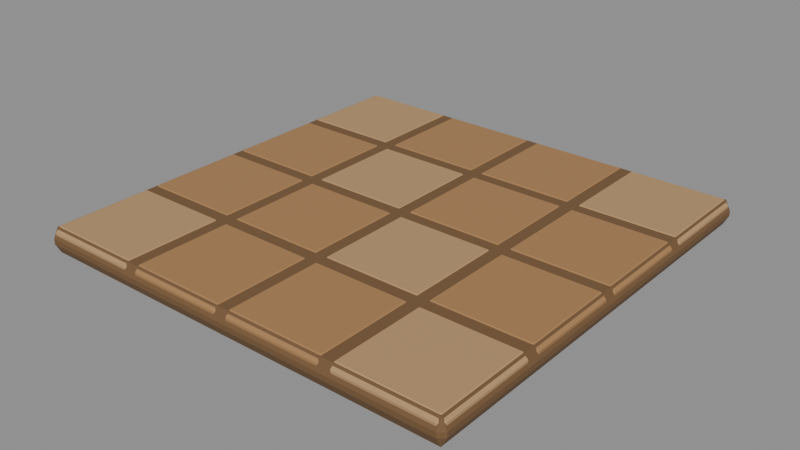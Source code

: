 # Source: floor-panel.blend  (saved by Blender 5.2.44; exported with 4.5.12 LTS)
import bpy
from mathutils import Matrix  # noqa: F401  (used for matrix-valued properties, if any)

bpy.ops.wm.read_factory_settings(use_empty=True)
scene = bpy.context.scene
scene.name = 'Scene'

# ---- materials (node trees are filled in below, after node groups)
mat_wood_plank_gaps = bpy.data.materials.new('Wood plank gaps')
mat_wood_plank_gaps.use_backface_culling = True
mat_wood_plank_gaps.diffuse_color = (0.17, 0.09, 0.035, 1.0)
mat_oak_parquet_alternate = bpy.data.materials.new('Oak parquet alternate')
mat_oak_parquet_alternate.use_backface_culling = True
mat_oak_parquet_alternate.diffuse_color = (0.46, 0.28, 0.13, 1.0)
mat_honey_oak_parquet = bpy.data.materials.new('Honey oak parquet')
mat_honey_oak_parquet.use_backface_culling = True
mat_honey_oak_parquet.diffuse_color = (0.38, 0.2, 0.08, 1.0)

# ---- material node trees
mat_wood_plank_gaps.use_nodes = True; mat_wood_plank_gaps.node_tree.nodes.clear()
_N = mat_wood_plank_gaps.node_tree.nodes; _L = mat_wood_plank_gaps.node_tree.links
n0 = _N.new('ShaderNodeBsdfPrincipled'); n0.name = 'Principled BSDF'; n0.location = (-200, 100)
n0.inputs[0].default_value = (0.17, 0.09, 0.035, 1.0)
n0.inputs[2].default_value = 0.82
n0.inputs[10].default_value = 0.005
n1 = _N.new('ShaderNodeOutputMaterial'); n1.name = 'Material Output'; n1.location = (200, 100)
_L.new(n0.outputs[0], n1.inputs[0])
n1.is_active_output = True
mat_oak_parquet_alternate.use_nodes = True; mat_oak_parquet_alternate.node_tree.nodes.clear()
_N = mat_oak_parquet_alternate.node_tree.nodes; _L = mat_oak_parquet_alternate.node_tree.links
n0 = _N.new('ShaderNodeBsdfPrincipled'); n0.name = 'Principled BSDF'; n0.location = (-200, 100)
n0.inputs[0].default_value = (0.46, 0.28, 0.13, 1.0)
n0.inputs[2].default_value = 0.82
n0.inputs[10].default_value = 0.005
n1 = _N.new('ShaderNodeOutputMaterial'); n1.name = 'Material Output'; n1.location = (200, 100)
_L.new(n0.outputs[0], n1.inputs[0])
n1.is_active_output = True
mat_honey_oak_parquet.use_nodes = True; mat_honey_oak_parquet.node_tree.nodes.clear()
_N = mat_honey_oak_parquet.node_tree.nodes; _L = mat_honey_oak_parquet.node_tree.links
n0 = _N.new('ShaderNodeBsdfPrincipled'); n0.name = 'Principled BSDF'; n0.location = (-200, 100)
n0.inputs[0].default_value = (0.38, 0.2, 0.08, 1.0)
n0.inputs[2].default_value = 0.82
n0.inputs[10].default_value = 0.005
n1 = _N.new('ShaderNodeOutputMaterial'); n1.name = 'Material Output'; n1.location = (200, 100)
_L.new(n0.outputs[0], n1.inputs[0])
n1.is_active_output = True

# ---- meshes
me_cube = bpy.data.meshes.new('Cube')
me_cube.from_pydata([(-0.5, -0.5, -0.015), (-0.5, -0.5, 0.015), (-0.5, 0.5, -0.015), (-0.5, 0.5, 0.015), (0.5, -0.5, -0.015), (0.5, -0.5, 0.015), (0.5, 0.5, -0.015), (0.5, 0.5, 0.015)], [], [(0, 1, 3, 2), (2, 3, 7, 6), (6, 7, 5, 4), (4, 5, 1, 0), (2, 6, 4, 0), (7, 3, 1, 5)])
_uv = me_cube.uv_layers.new(name='UVMap')
_uv.uv.foreach_set('vector', [0.375, 0.0, 0.625, 0.0, 0.625, 0.25, 0.375, 0.25, 0.375, 0.25, 0.625, 0.25, 0.625, 0.5, 0.375, 0.5, 0.375, 0.5, 0.625, 0.5, 0.625, 0.75, 0.375, 0.75, 0.375, 0.75, 0.625, 0.75, 0.625, 1.0, 0.375, 1.0, 0.125, 0.5, 0.375, 0.5, 0.375, 0.75, 0.125, 0.75, 0.625, 0.5, 0.875, 0.5, 0.875, 0.75, 0.625, 0.75])
me_cube.materials.append(mat_wood_plank_gaps)
me_cube.update()
me_cube_001 = bpy.data.meshes.new('Cube.001')
me_cube_001.from_pydata([(-0.121, -0.121, -0.015), (-0.121, -0.121, 0.015), (-0.121, 0.121, -0.015), (-0.121, 0.121, 0.015), (0.121, -0.121, -0.015), (0.121, -0.121, 0.015), (0.121, 0.121, -0.015), (0.121, 0.121, 0.015)], [], [(0, 1, 3, 2), (2, 3, 7, 6), (6, 7, 5, 4), (4, 5, 1, 0), (2, 6, 4, 0), (7, 3, 1, 5)])
_uv = me_cube_001.uv_layers.new(name='UVMap')
_uv.uv.foreach_set('vector', [0.375, 0.0, 0.625, 0.0, 0.625, 0.25, 0.375, 0.25, 0.375, 0.25, 0.625, 0.25, 0.625, 0.5, 0.375, 0.5, 0.375, 0.5, 0.625, 0.5, 0.625, 0.75, 0.375, 0.75, 0.375, 0.75, 0.625, 0.75, 0.625, 1.0, 0.375, 1.0, 0.125, 0.5, 0.375, 0.5, 0.375, 0.75, 0.125, 0.75, 0.625, 0.5, 0.875, 0.5, 0.875, 0.75, 0.625, 0.75])
me_cube_001.materials.append(mat_oak_parquet_alternate)
me_cube_001.update()
me_cube_002 = bpy.data.meshes.new('Cube.002')
me_cube_002.from_pydata([(-0.121, -0.121, -0.015), (-0.121, -0.121, 0.015), (-0.121, 0.121, -0.015), (-0.121, 0.121, 0.015), (0.121, -0.121, -0.015), (0.121, -0.121, 0.015), (0.121, 0.121, -0.015), (0.121, 0.121, 0.015)], [], [(0, 1, 3, 2), (2, 3, 7, 6), (6, 7, 5, 4), (4, 5, 1, 0), (2, 6, 4, 0), (7, 3, 1, 5)])
_uv = me_cube_002.uv_layers.new(name='UVMap')
_uv.uv.foreach_set('vector', [0.375, 0.0, 0.625, 0.0, 0.625, 0.25, 0.375, 0.25, 0.375, 0.25, 0.625, 0.25, 0.625, 0.5, 0.375, 0.5, 0.375, 0.5, 0.625, 0.5, 0.625, 0.75, 0.375, 0.75, 0.375, 0.75, 0.625, 0.75, 0.625, 1.0, 0.375, 1.0, 0.125, 0.5, 0.375, 0.5, 0.375, 0.75, 0.125, 0.75, 0.625, 0.5, 0.875, 0.5, 0.875, 0.75, 0.625, 0.75])
me_cube_002.materials.append(mat_honey_oak_parquet)
me_cube_002.update()
me_cube_003 = bpy.data.meshes.new('Cube.003')
me_cube_003.from_pydata([(-0.121, -0.121, -0.015), (-0.121, -0.121, 0.015), (-0.121, 0.121, -0.015), (-0.121, 0.121, 0.015), (0.121, -0.121, -0.015), (0.121, -0.121, 0.015), (0.121, 0.121, -0.015), (0.121, 0.121, 0.015)], [], [(0, 1, 3, 2), (2, 3, 7, 6), (6, 7, 5, 4), (4, 5, 1, 0), (2, 6, 4, 0), (7, 3, 1, 5)])
_uv = me_cube_003.uv_layers.new(name='UVMap')
_uv.uv.foreach_set('vector', [0.375, 0.0, 0.625, 0.0, 0.625, 0.25, 0.375, 0.25, 0.375, 0.25, 0.625, 0.25, 0.625, 0.5, 0.375, 0.5, 0.375, 0.5, 0.625, 0.5, 0.625, 0.75, 0.375, 0.75, 0.375, 0.75, 0.625, 0.75, 0.625, 1.0, 0.375, 1.0, 0.125, 0.5, 0.375, 0.5, 0.375, 0.75, 0.125, 0.75, 0.625, 0.5, 0.875, 0.5, 0.875, 0.75, 0.625, 0.75])
me_cube_003.materials.append(mat_honey_oak_parquet)
me_cube_003.update()
me_cube_004 = bpy.data.meshes.new('Cube.004')
me_cube_004.from_pydata([(-0.121, -0.121, -0.015), (-0.121, -0.121, 0.015), (-0.121, 0.121, -0.015), (-0.121, 0.121, 0.015), (0.121, -0.121, -0.015), (0.121, -0.121, 0.015), (0.121, 0.121, -0.015), (0.121, 0.121, 0.015)], [], [(0, 1, 3, 2), (2, 3, 7, 6), (6, 7, 5, 4), (4, 5, 1, 0), (2, 6, 4, 0), (7, 3, 1, 5)])
_uv = me_cube_004.uv_layers.new(name='UVMap')
_uv.uv.foreach_set('vector', [0.375, 0.0, 0.625, 0.0, 0.625, 0.25, 0.375, 0.25, 0.375, 0.25, 0.625, 0.25, 0.625, 0.5, 0.375, 0.5, 0.375, 0.5, 0.625, 0.5, 0.625, 0.75, 0.375, 0.75, 0.375, 0.75, 0.625, 0.75, 0.625, 1.0, 0.375, 1.0, 0.125, 0.5, 0.375, 0.5, 0.375, 0.75, 0.125, 0.75, 0.625, 0.5, 0.875, 0.5, 0.875, 0.75, 0.625, 0.75])
me_cube_004.materials.append(mat_oak_parquet_alternate)
me_cube_004.update()
me_cube_005 = bpy.data.meshes.new('Cube.005')
me_cube_005.from_pydata([(-0.121, -0.121, -0.015), (-0.121, -0.121, 0.015), (-0.121, 0.121, -0.015), (-0.121, 0.121, 0.015), (0.121, -0.121, -0.015), (0.121, -0.121, 0.015), (0.121, 0.121, -0.015), (0.121, 0.121, 0.015)], [], [(0, 1, 3, 2), (2, 3, 7, 6), (6, 7, 5, 4), (4, 5, 1, 0), (2, 6, 4, 0), (7, 3, 1, 5)])
_uv = me_cube_005.uv_layers.new(name='UVMap')
_uv.uv.foreach_set('vector', [0.375, 0.0, 0.625, 0.0, 0.625, 0.25, 0.375, 0.25, 0.375, 0.25, 0.625, 0.25, 0.625, 0.5, 0.375, 0.5, 0.375, 0.5, 0.625, 0.5, 0.625, 0.75, 0.375, 0.75, 0.375, 0.75, 0.625, 0.75, 0.625, 1.0, 0.375, 1.0, 0.125, 0.5, 0.375, 0.5, 0.375, 0.75, 0.125, 0.75, 0.625, 0.5, 0.875, 0.5, 0.875, 0.75, 0.625, 0.75])
me_cube_005.materials.append(mat_honey_oak_parquet)
me_cube_005.update()
me_cube_006 = bpy.data.meshes.new('Cube.006')
me_cube_006.from_pydata([(-0.121, -0.121, -0.015), (-0.121, -0.121, 0.015), (-0.121, 0.121, -0.015), (-0.121, 0.121, 0.015), (0.121, -0.121, -0.015), (0.121, -0.121, 0.015), (0.121, 0.121, -0.015), (0.121, 0.121, 0.015)], [], [(0, 1, 3, 2), (2, 3, 7, 6), (6, 7, 5, 4), (4, 5, 1, 0), (2, 6, 4, 0), (7, 3, 1, 5)])
_uv = me_cube_006.uv_layers.new(name='UVMap')
_uv.uv.foreach_set('vector', [0.375, 0.0, 0.625, 0.0, 0.625, 0.25, 0.375, 0.25, 0.375, 0.25, 0.625, 0.25, 0.625, 0.5, 0.375, 0.5, 0.375, 0.5, 0.625, 0.5, 0.625, 0.75, 0.375, 0.75, 0.375, 0.75, 0.625, 0.75, 0.625, 1.0, 0.375, 1.0, 0.125, 0.5, 0.375, 0.5, 0.375, 0.75, 0.125, 0.75, 0.625, 0.5, 0.875, 0.5, 0.875, 0.75, 0.625, 0.75])
me_cube_006.materials.append(mat_honey_oak_parquet)
me_cube_006.update()
me_cube_007 = bpy.data.meshes.new('Cube.007')
me_cube_007.from_pydata([(-0.121, -0.121, -0.015), (-0.121, -0.121, 0.015), (-0.121, 0.121, -0.015), (-0.121, 0.121, 0.015), (0.121, -0.121, -0.015), (0.121, -0.121, 0.015), (0.121, 0.121, -0.015), (0.121, 0.121, 0.015)], [], [(0, 1, 3, 2), (2, 3, 7, 6), (6, 7, 5, 4), (4, 5, 1, 0), (2, 6, 4, 0), (7, 3, 1, 5)])
_uv = me_cube_007.uv_layers.new(name='UVMap')
_uv.uv.foreach_set('vector', [0.375, 0.0, 0.625, 0.0, 0.625, 0.25, 0.375, 0.25, 0.375, 0.25, 0.625, 0.25, 0.625, 0.5, 0.375, 0.5, 0.375, 0.5, 0.625, 0.5, 0.625, 0.75, 0.375, 0.75, 0.375, 0.75, 0.625, 0.75, 0.625, 1.0, 0.375, 1.0, 0.125, 0.5, 0.375, 0.5, 0.375, 0.75, 0.125, 0.75, 0.625, 0.5, 0.875, 0.5, 0.875, 0.75, 0.625, 0.75])
me_cube_007.materials.append(mat_oak_parquet_alternate)
me_cube_007.update()
me_cube_008 = bpy.data.meshes.new('Cube.008')
me_cube_008.from_pydata([(-0.121, -0.121, -0.015), (-0.121, -0.121, 0.015), (-0.121, 0.121, -0.015), (-0.121, 0.121, 0.015), (0.121, -0.121, -0.015), (0.121, -0.121, 0.015), (0.121, 0.121, -0.015), (0.121, 0.121, 0.015)], [], [(0, 1, 3, 2), (2, 3, 7, 6), (6, 7, 5, 4), (4, 5, 1, 0), (2, 6, 4, 0), (7, 3, 1, 5)])
_uv = me_cube_008.uv_layers.new(name='UVMap')
_uv.uv.foreach_set('vector', [0.375, 0.0, 0.625, 0.0, 0.625, 0.25, 0.375, 0.25, 0.375, 0.25, 0.625, 0.25, 0.625, 0.5, 0.375, 0.5, 0.375, 0.5, 0.625, 0.5, 0.625, 0.75, 0.375, 0.75, 0.375, 0.75, 0.625, 0.75, 0.625, 1.0, 0.375, 1.0, 0.125, 0.5, 0.375, 0.5, 0.375, 0.75, 0.125, 0.75, 0.625, 0.5, 0.875, 0.5, 0.875, 0.75, 0.625, 0.75])
me_cube_008.materials.append(mat_honey_oak_parquet)
me_cube_008.update()
me_cube_009 = bpy.data.meshes.new('Cube.009')
me_cube_009.from_pydata([(-0.121, -0.121, -0.015), (-0.121, -0.121, 0.015), (-0.121, 0.121, -0.015), (-0.121, 0.121, 0.015), (0.121, -0.121, -0.015), (0.121, -0.121, 0.015), (0.121, 0.121, -0.015), (0.121, 0.121, 0.015)], [], [(0, 1, 3, 2), (2, 3, 7, 6), (6, 7, 5, 4), (4, 5, 1, 0), (2, 6, 4, 0), (7, 3, 1, 5)])
_uv = me_cube_009.uv_layers.new(name='UVMap')
_uv.uv.foreach_set('vector', [0.375, 0.0, 0.625, 0.0, 0.625, 0.25, 0.375, 0.25, 0.375, 0.25, 0.625, 0.25, 0.625, 0.5, 0.375, 0.5, 0.375, 0.5, 0.625, 0.5, 0.625, 0.75, 0.375, 0.75, 0.375, 0.75, 0.625, 0.75, 0.625, 1.0, 0.375, 1.0, 0.125, 0.5, 0.375, 0.5, 0.375, 0.75, 0.125, 0.75, 0.625, 0.5, 0.875, 0.5, 0.875, 0.75, 0.625, 0.75])
me_cube_009.materials.append(mat_honey_oak_parquet)
me_cube_009.update()
me_cube_010 = bpy.data.meshes.new('Cube.010')
me_cube_010.from_pydata([(-0.121, -0.121, -0.015), (-0.121, -0.121, 0.015), (-0.121, 0.121, -0.015), (-0.121, 0.121, 0.015), (0.121, -0.121, -0.015), (0.121, -0.121, 0.015), (0.121, 0.121, -0.015), (0.121, 0.121, 0.015)], [], [(0, 1, 3, 2), (2, 3, 7, 6), (6, 7, 5, 4), (4, 5, 1, 0), (2, 6, 4, 0), (7, 3, 1, 5)])
_uv = me_cube_010.uv_layers.new(name='UVMap')
_uv.uv.foreach_set('vector', [0.375, 0.0, 0.625, 0.0, 0.625, 0.25, 0.375, 0.25, 0.375, 0.25, 0.625, 0.25, 0.625, 0.5, 0.375, 0.5, 0.375, 0.5, 0.625, 0.5, 0.625, 0.75, 0.375, 0.75, 0.375, 0.75, 0.625, 0.75, 0.625, 1.0, 0.375, 1.0, 0.125, 0.5, 0.375, 0.5, 0.375, 0.75, 0.125, 0.75, 0.625, 0.5, 0.875, 0.5, 0.875, 0.75, 0.625, 0.75])
me_cube_010.materials.append(mat_oak_parquet_alternate)
me_cube_010.update()
me_cube_011 = bpy.data.meshes.new('Cube.011')
me_cube_011.from_pydata([(-0.121, -0.121, -0.015), (-0.121, -0.121, 0.015), (-0.121, 0.121, -0.015), (-0.121, 0.121, 0.015), (0.121, -0.121, -0.015), (0.121, -0.121, 0.015), (0.121, 0.121, -0.015), (0.121, 0.121, 0.015)], [], [(0, 1, 3, 2), (2, 3, 7, 6), (6, 7, 5, 4), (4, 5, 1, 0), (2, 6, 4, 0), (7, 3, 1, 5)])
_uv = me_cube_011.uv_layers.new(name='UVMap')
_uv.uv.foreach_set('vector', [0.375, 0.0, 0.625, 0.0, 0.625, 0.25, 0.375, 0.25, 0.375, 0.25, 0.625, 0.25, 0.625, 0.5, 0.375, 0.5, 0.375, 0.5, 0.625, 0.5, 0.625, 0.75, 0.375, 0.75, 0.375, 0.75, 0.625, 0.75, 0.625, 1.0, 0.375, 1.0, 0.125, 0.5, 0.375, 0.5, 0.375, 0.75, 0.125, 0.75, 0.625, 0.5, 0.875, 0.5, 0.875, 0.75, 0.625, 0.75])
me_cube_011.materials.append(mat_honey_oak_parquet)
me_cube_011.update()
me_cube_012 = bpy.data.meshes.new('Cube.012')
me_cube_012.from_pydata([(-0.121, -0.121, -0.015), (-0.121, -0.121, 0.015), (-0.121, 0.121, -0.015), (-0.121, 0.121, 0.015), (0.121, -0.121, -0.015), (0.121, -0.121, 0.015), (0.121, 0.121, -0.015), (0.121, 0.121, 0.015)], [], [(0, 1, 3, 2), (2, 3, 7, 6), (6, 7, 5, 4), (4, 5, 1, 0), (2, 6, 4, 0), (7, 3, 1, 5)])
_uv = me_cube_012.uv_layers.new(name='UVMap')
_uv.uv.foreach_set('vector', [0.375, 0.0, 0.625, 0.0, 0.625, 0.25, 0.375, 0.25, 0.375, 0.25, 0.625, 0.25, 0.625, 0.5, 0.375, 0.5, 0.375, 0.5, 0.625, 0.5, 0.625, 0.75, 0.375, 0.75, 0.375, 0.75, 0.625, 0.75, 0.625, 1.0, 0.375, 1.0, 0.125, 0.5, 0.375, 0.5, 0.375, 0.75, 0.125, 0.75, 0.625, 0.5, 0.875, 0.5, 0.875, 0.75, 0.625, 0.75])
me_cube_012.materials.append(mat_honey_oak_parquet)
me_cube_012.update()
me_cube_013 = bpy.data.meshes.new('Cube.013')
me_cube_013.from_pydata([(-0.121, -0.121, -0.015), (-0.121, -0.121, 0.015), (-0.121, 0.121, -0.015), (-0.121, 0.121, 0.015), (0.121, -0.121, -0.015), (0.121, -0.121, 0.015), (0.121, 0.121, -0.015), (0.121, 0.121, 0.015)], [], [(0, 1, 3, 2), (2, 3, 7, 6), (6, 7, 5, 4), (4, 5, 1, 0), (2, 6, 4, 0), (7, 3, 1, 5)])
_uv = me_cube_013.uv_layers.new(name='UVMap')
_uv.uv.foreach_set('vector', [0.375, 0.0, 0.625, 0.0, 0.625, 0.25, 0.375, 0.25, 0.375, 0.25, 0.625, 0.25, 0.625, 0.5, 0.375, 0.5, 0.375, 0.5, 0.625, 0.5, 0.625, 0.75, 0.375, 0.75, 0.375, 0.75, 0.625, 0.75, 0.625, 1.0, 0.375, 1.0, 0.125, 0.5, 0.375, 0.5, 0.375, 0.75, 0.125, 0.75, 0.625, 0.5, 0.875, 0.5, 0.875, 0.75, 0.625, 0.75])
me_cube_013.materials.append(mat_oak_parquet_alternate)
me_cube_013.update()
me_cube_014 = bpy.data.meshes.new('Cube.014')
me_cube_014.from_pydata([(-0.121, -0.121, -0.015), (-0.121, -0.121, 0.015), (-0.121, 0.121, -0.015), (-0.121, 0.121, 0.015), (0.121, -0.121, -0.015), (0.121, -0.121, 0.015), (0.121, 0.121, -0.015), (0.121, 0.121, 0.015)], [], [(0, 1, 3, 2), (2, 3, 7, 6), (6, 7, 5, 4), (4, 5, 1, 0), (2, 6, 4, 0), (7, 3, 1, 5)])
_uv = me_cube_014.uv_layers.new(name='UVMap')
_uv.uv.foreach_set('vector', [0.375, 0.0, 0.625, 0.0, 0.625, 0.25, 0.375, 0.25, 0.375, 0.25, 0.625, 0.25, 0.625, 0.5, 0.375, 0.5, 0.375, 0.5, 0.625, 0.5, 0.625, 0.75, 0.375, 0.75, 0.375, 0.75, 0.625, 0.75, 0.625, 1.0, 0.375, 1.0, 0.125, 0.5, 0.375, 0.5, 0.375, 0.75, 0.125, 0.75, 0.625, 0.5, 0.875, 0.5, 0.875, 0.75, 0.625, 0.75])
me_cube_014.materials.append(mat_honey_oak_parquet)
me_cube_014.update()
me_cube_015 = bpy.data.meshes.new('Cube.015')
me_cube_015.from_pydata([(-0.121, -0.121, -0.015), (-0.121, -0.121, 0.015), (-0.121, 0.121, -0.015), (-0.121, 0.121, 0.015), (0.121, -0.121, -0.015), (0.121, -0.121, 0.015), (0.121, 0.121, -0.015), (0.121, 0.121, 0.015)], [], [(0, 1, 3, 2), (2, 3, 7, 6), (6, 7, 5, 4), (4, 5, 1, 0), (2, 6, 4, 0), (7, 3, 1, 5)])
_uv = me_cube_015.uv_layers.new(name='UVMap')
_uv.uv.foreach_set('vector', [0.375, 0.0, 0.625, 0.0, 0.625, 0.25, 0.375, 0.25, 0.375, 0.25, 0.625, 0.25, 0.625, 0.5, 0.375, 0.5, 0.375, 0.5, 0.625, 0.5, 0.625, 0.75, 0.375, 0.75, 0.375, 0.75, 0.625, 0.75, 0.625, 1.0, 0.375, 1.0, 0.125, 0.5, 0.375, 0.5, 0.375, 0.75, 0.125, 0.75, 0.625, 0.5, 0.875, 0.5, 0.875, 0.75, 0.625, 0.75])
me_cube_015.materials.append(mat_honey_oak_parquet)
me_cube_015.update()
me_cube_016 = bpy.data.meshes.new('Cube.016')
me_cube_016.from_pydata([(-0.121, -0.121, -0.015), (-0.121, -0.121, 0.015), (-0.121, 0.121, -0.015), (-0.121, 0.121, 0.015), (0.121, -0.121, -0.015), (0.121, -0.121, 0.015), (0.121, 0.121, -0.015), (0.121, 0.121, 0.015)], [], [(0, 1, 3, 2), (2, 3, 7, 6), (6, 7, 5, 4), (4, 5, 1, 0), (2, 6, 4, 0), (7, 3, 1, 5)])
_uv = me_cube_016.uv_layers.new(name='UVMap')
_uv.uv.foreach_set('vector', [0.375, 0.0, 0.625, 0.0, 0.625, 0.25, 0.375, 0.25, 0.375, 0.25, 0.625, 0.25, 0.625, 0.5, 0.375, 0.5, 0.375, 0.5, 0.625, 0.5, 0.625, 0.75, 0.375, 0.75, 0.375, 0.75, 0.625, 0.75, 0.625, 1.0, 0.375, 1.0, 0.125, 0.5, 0.375, 0.5, 0.375, 0.75, 0.125, 0.75, 0.625, 0.5, 0.875, 0.5, 0.875, 0.75, 0.625, 0.75])
me_cube_016.materials.append(mat_oak_parquet_alternate)
me_cube_016.update()

# ---- objects
ob_tile_backing = bpy.data.objects.new('Tile backing', me_cube)
ob_stone_tile = bpy.data.objects.new('Stone tile', me_cube_001)
ob_stone_tile_001 = bpy.data.objects.new('Stone tile.001', me_cube_002)
ob_stone_tile_002 = bpy.data.objects.new('Stone tile.002', me_cube_003)
ob_stone_tile_003 = bpy.data.objects.new('Stone tile.003', me_cube_004)
ob_stone_tile_004 = bpy.data.objects.new('Stone tile.004', me_cube_005)
ob_stone_tile_005 = bpy.data.objects.new('Stone tile.005', me_cube_006)
ob_stone_tile_006 = bpy.data.objects.new('Stone tile.006', me_cube_007)
ob_stone_tile_007 = bpy.data.objects.new('Stone tile.007', me_cube_008)
ob_stone_tile_008 = bpy.data.objects.new('Stone tile.008', me_cube_009)
ob_stone_tile_009 = bpy.data.objects.new('Stone tile.009', me_cube_010)
ob_stone_tile_010 = bpy.data.objects.new('Stone tile.010', me_cube_011)
ob_stone_tile_011 = bpy.data.objects.new('Stone tile.011', me_cube_012)
ob_stone_tile_012 = bpy.data.objects.new('Stone tile.012', me_cube_013)
ob_stone_tile_013 = bpy.data.objects.new('Stone tile.013', me_cube_014)
ob_stone_tile_014 = bpy.data.objects.new('Stone tile.014', me_cube_015)
ob_stone_tile_015 = bpy.data.objects.new('Stone tile.015', me_cube_016)

# ---- transforms, parenting, visibility, modifiers, constraints
ob_tile_backing.location = (0.0, 0.0, 0.029)
ob_tile_backing.scale = (1.0, 1.0, 1.933)
_m = ob_tile_backing.modifiers.new('Soft chunky edges', 'BEVEL')
_m.width = 0.012
_m.width_pct = 0.012
ob_stone_tile.location = (-0.375, -0.375, 0.045)
_m = ob_stone_tile.modifiers.new('Soft chunky edges', 'BEVEL')
_m.width = 0.012
_m.width_pct = 0.012
ob_stone_tile_001.location = (-0.375, -0.125, 0.045)
_m = ob_stone_tile_001.modifiers.new('Soft chunky edges', 'BEVEL')
_m.width = 0.012
_m.width_pct = 0.012
ob_stone_tile_002.location = (-0.375, 0.125, 0.045)
_m = ob_stone_tile_002.modifiers.new('Soft chunky edges', 'BEVEL')
_m.width = 0.012
_m.width_pct = 0.012
ob_stone_tile_003.location = (-0.375, 0.375, 0.045)
_m = ob_stone_tile_003.modifiers.new('Soft chunky edges', 'BEVEL')
_m.width = 0.012
_m.width_pct = 0.012
ob_stone_tile_004.location = (-0.125, -0.375, 0.045)
_m = ob_stone_tile_004.modifiers.new('Soft chunky edges', 'BEVEL')
_m.width = 0.012
_m.width_pct = 0.012
ob_stone_tile_005.location = (-0.125, -0.125, 0.045)
_m = ob_stone_tile_005.modifiers.new('Soft chunky edges', 'BEVEL')
_m.width = 0.012
_m.width_pct = 0.012
ob_stone_tile_006.location = (-0.125, 0.125, 0.045)
_m = ob_stone_tile_006.modifiers.new('Soft chunky edges', 'BEVEL')
_m.width = 0.012
_m.width_pct = 0.012
ob_stone_tile_007.location = (-0.125, 0.375, 0.045)
_m = ob_stone_tile_007.modifiers.new('Soft chunky edges', 'BEVEL')
_m.width = 0.012
_m.width_pct = 0.012
ob_stone_tile_008.location = (0.125, -0.375, 0.045)
_m = ob_stone_tile_008.modifiers.new('Soft chunky edges', 'BEVEL')
_m.width = 0.012
_m.width_pct = 0.012
ob_stone_tile_009.location = (0.125, -0.125, 0.045)
_m = ob_stone_tile_009.modifiers.new('Soft chunky edges', 'BEVEL')
_m.width = 0.012
_m.width_pct = 0.012
ob_stone_tile_010.location = (0.125, 0.125, 0.045)
_m = ob_stone_tile_010.modifiers.new('Soft chunky edges', 'BEVEL')
_m.width = 0.012
_m.width_pct = 0.012
ob_stone_tile_011.location = (0.125, 0.375, 0.045)
_m = ob_stone_tile_011.modifiers.new('Soft chunky edges', 'BEVEL')
_m.width = 0.012
_m.width_pct = 0.012
ob_stone_tile_012.location = (0.375, -0.375, 0.045)
_m = ob_stone_tile_012.modifiers.new('Soft chunky edges', 'BEVEL')
_m.width = 0.012
_m.width_pct = 0.012
ob_stone_tile_013.location = (0.375, -0.125, 0.045)
_m = ob_stone_tile_013.modifiers.new('Soft chunky edges', 'BEVEL')
_m.width = 0.012
_m.width_pct = 0.012
ob_stone_tile_014.location = (0.375, 0.125, 0.045)
_m = ob_stone_tile_014.modifiers.new('Soft chunky edges', 'BEVEL')
_m.width = 0.012
_m.width_pct = 0.012
ob_stone_tile_015.location = (0.375, 0.375, 0.045)
_m = ob_stone_tile_015.modifiers.new('Soft chunky edges', 'BEVEL')
_m.width = 0.012
_m.width_pct = 0.012

# ---- collection membership
scene.collection.objects.link(ob_tile_backing)
scene.collection.objects.link(ob_stone_tile)
scene.collection.objects.link(ob_stone_tile_001)
scene.collection.objects.link(ob_stone_tile_002)
scene.collection.objects.link(ob_stone_tile_003)
scene.collection.objects.link(ob_stone_tile_004)
scene.collection.objects.link(ob_stone_tile_005)
scene.collection.objects.link(ob_stone_tile_006)
scene.collection.objects.link(ob_stone_tile_007)
scene.collection.objects.link(ob_stone_tile_008)
scene.collection.objects.link(ob_stone_tile_009)
scene.collection.objects.link(ob_stone_tile_010)
scene.collection.objects.link(ob_stone_tile_011)
scene.collection.objects.link(ob_stone_tile_012)
scene.collection.objects.link(ob_stone_tile_013)
scene.collection.objects.link(ob_stone_tile_014)
scene.collection.objects.link(ob_stone_tile_015)

# ---- scene / render settings (as saved in the file)
scene.frame_start = 1; scene.frame_end = 250; scene.frame_set(1)
scene.render.engine = 'BLENDER_EEVEE_NEXT'
scene.render.bake_bias = 0.0
scene.render.bake_samples = 0
scene.render.compositor_device = 'GPU'
scene.eevee.use_volume_custom_range = False
scene.eevee.fast_gi_thickness_near = 0.1
scene.eevee.fast_gi_thickness_far = 0.0
scene.eevee.ray_tracing_options.screen_trace_thickness = 0.1
bpy.context.view_layer.update()

# ---- added for rendering (the .blend has no active camera and no usable light): camera, sun + grey world if the file has none
cam_auto = bpy.data.cameras.new('AutoCamera')
cam_auto.lens = 50.0
cam_auto.sensor_width = 36.0
cam_auto.clip_end = 1000.0
ob_auto_camera = bpy.data.objects.new('AutoCamera', cam_auto)
scene.collection.objects.link(ob_auto_camera)
ob_auto_camera.location = (1.30964, -1.57157, 1.07771)
ob_auto_camera.rotation_euler = (1.09748, -7.21219e-08, 0.694738)
scene.camera = ob_auto_camera
light_auto_sun = bpy.data.lights.new('AutoSun', 'SUN')
light_auto_sun.energy = 3.0
light_auto_sun.angle = 0.0523599
ob_auto_sun = bpy.data.objects.new('AutoSun', light_auto_sun)
scene.collection.objects.link(ob_auto_sun)
ob_auto_sun.rotation_euler = (0.872665, 0.174533, 0.523599)
if scene.world is None:
    world_auto = bpy.data.worlds.new('AutoWorld')
    world_auto.color = (0.3, 0.3, 0.3)
    scene.world = world_auto
bpy.context.view_layer.update()
